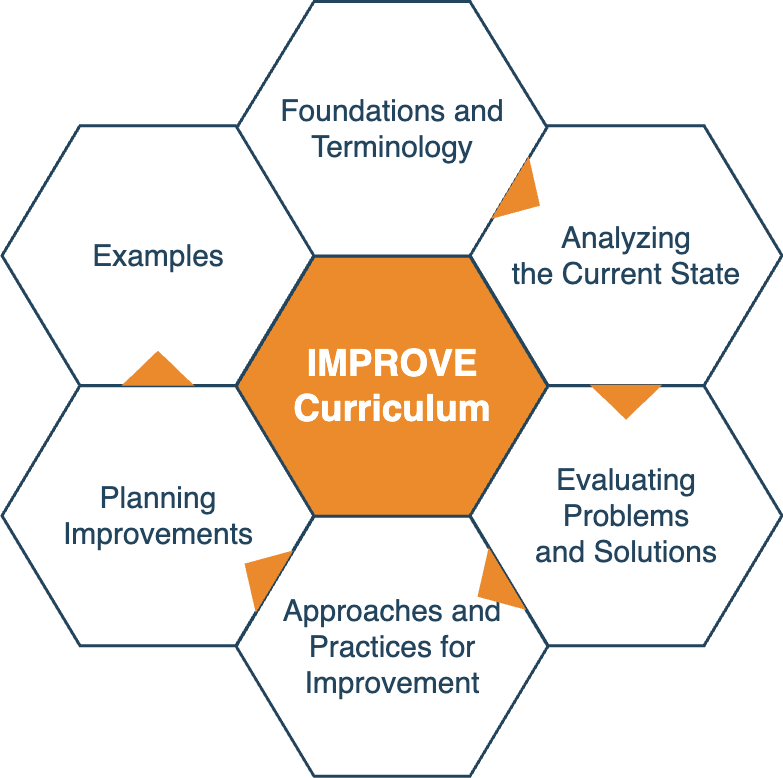

The diagram above was exported from draw.io. Its source (the exported page's mxGraphModel, read from the mxfile embedded in the PNG):
<mxGraphModel dx="1197" dy="-1170" grid="1" gridSize="10" guides="1" tooltips="1" connect="1" arrows="1" fold="1" page="1" pageScale="1" pageWidth="1169" pageHeight="827" background="none" math="0" shadow="0">
  <root>
    <mxCell id="0" />
    <mxCell id="1" parent="0" />
    <mxCell id="644" value="&lt;font style=&quot;font-size: 37px;&quot; color=&quot;#ffffff&quot;&gt;&lt;b style=&quot;&quot;&gt;IMPROVE&lt;br&gt;Curriculum&lt;/b&gt;&lt;/font&gt;" style="shape=hexagon;perimeter=hexagonPerimeter2;whiteSpace=wrap;html=1;shadow=0;labelBackgroundColor=none;strokeColor=#23445D;fillColor=#EB8B2C;gradientColor=none;fontFamily=Helvetica;fontSize=30;fontColor=#23445d;align=center;strokeWidth=3;" parent="1" vertex="1">
      <mxGeometry x="428.57894736842115" y="2764.7982456140344" width="311.84210526315786" height="259.86842105263156" as="geometry" />
    </mxCell>
    <mxCell id="645" value="" style="triangle;whiteSpace=wrap;html=1;shadow=0;labelBackgroundColor=none;strokeColor=none;fillColor=#FFFFFF;fontFamily=Helvetica;fontSize=17;fontColor=#23445d;align=center;rotation=90;gradientColor=none;flipV=1;flipH=1;opacity=20;" parent="1" vertex="1">
      <mxGeometry x="309.5" y="2782.6666666666665" width="72" height="152" as="geometry" />
    </mxCell>
    <mxCell id="646" value="&lt;font&gt;Foundations and&lt;/font&gt;&lt;div&gt;&lt;font&gt;Terminology&lt;/font&gt;&lt;/div&gt;" style="shape=hexagon;perimeter=hexagonPerimeter2;whiteSpace=wrap;html=1;shadow=0;labelBackgroundColor=none;strokeColor=#23445D;fillColor=#ffffff;gradientColor=none;fontFamily=Helvetica;fontSize=30;fontColor=#23445D;align=center;strokeWidth=3;" parent="1" vertex="1">
      <mxGeometry x="428.58" y="2510" width="311.84" height="254.54" as="geometry" />
    </mxCell>
    <mxCell id="647" value="&lt;font&gt;Analyzing&lt;/font&gt;&lt;div&gt;the Current State&lt;/div&gt;" style="shape=hexagon;perimeter=hexagonPerimeter2;whiteSpace=wrap;html=1;shadow=0;labelBackgroundColor=none;strokeColor=#23445D;fillColor=#FFFFFF;gradientColor=none;fontFamily=Helvetica;fontSize=30;fontColor=#23445d;align=center;strokeWidth=3;" parent="1" vertex="1">
      <mxGeometry x="662.6578947368422" y="2634.1995614035086" width="311.84210526315786" height="259.86842105263156" as="geometry" />
    </mxCell>
    <mxCell id="648" value="&lt;font&gt;Evaluating &lt;br&gt;Problems&lt;/font&gt;&lt;div&gt;&lt;font&gt;and Solutions&lt;/font&gt;&lt;/div&gt;" style="shape=hexagon;perimeter=hexagonPerimeter2;whiteSpace=wrap;html=1;shadow=0;labelBackgroundColor=none;strokeColor=#23445D;fillColor=#FFFFFF;gradientColor=none;fontFamily=Helvetica;fontSize=30;fontColor=#23445d;align=center;strokeWidth=3;" parent="1" vertex="1">
      <mxGeometry x="662.6578947368422" y="2894.2653508771928" width="311.84210526315786" height="259.86842105263156" as="geometry" />
    </mxCell>
    <mxCell id="649" value="Approaches and&lt;div&gt;Practices for&lt;/div&gt;&lt;div&gt;Improvement&lt;/div&gt;" style="shape=hexagon;perimeter=hexagonPerimeter2;whiteSpace=wrap;html=1;shadow=0;labelBackgroundColor=none;strokeColor=#23445D;fillColor=#FFFFFF;gradientColor=none;fontFamily=Helvetica;fontSize=30;fontColor=#23445d;align=center;strokeWidth=3;" parent="1" vertex="1">
      <mxGeometry x="428.57894736842115" y="3024.7982456140344" width="311.84210526315786" height="259.86842105263156" as="geometry" />
    </mxCell>
    <mxCell id="650" value="Planning&lt;div&gt;Improvements&lt;/div&gt;" style="shape=hexagon;perimeter=hexagonPerimeter2;whiteSpace=wrap;html=1;shadow=0;labelBackgroundColor=none;strokeColor=#23445D;fillColor=#FFFFFF;gradientColor=none;fontFamily=Helvetica;fontSize=30;fontColor=#23445d;align=center;strokeWidth=3;" parent="1" vertex="1">
      <mxGeometry x="194.5" y="2894.2653508771928" width="311.84210526315786" height="259.86842105263156" as="geometry" />
    </mxCell>
    <mxCell id="651" value="&lt;font&gt;Examples&lt;/font&gt;" style="shape=hexagon;perimeter=hexagonPerimeter2;whiteSpace=wrap;html=1;shadow=0;labelBackgroundColor=none;strokeColor=#23445D;fillColor=#ffffff;gradientColor=none;fontFamily=Helvetica;fontSize=30;fontColor=#23445D;align=center;strokeWidth=3;" parent="1" vertex="1">
      <mxGeometry x="194.5000000000001" y="2634.1995614035086" width="311.84210526315786" height="259.86842105263156" as="geometry" />
    </mxCell>
    <mxCell id="652" value="" style="triangle;whiteSpace=wrap;html=1;shadow=0;labelBackgroundColor=none;strokeColor=none;fillColor=light-dark(#eb892d, #a0bcd2);fontFamily=Helvetica;fontSize=17;fontColor=#23445d;align=center;rotation=31;gradientColor=none;strokeWidth=3;" parent="1" vertex="1">
      <mxGeometry x="700" y="2668.6666666666665" width="35" height="73" as="geometry" />
    </mxCell>
    <mxCell id="653" value="" style="triangle;whiteSpace=wrap;html=1;shadow=0;labelBackgroundColor=none;strokeColor=none;fillColor=light-dark(#eb892d, #a0bcd2);fontFamily=Helvetica;fontSize=17;fontColor=#23445d;align=center;rotation=31;gradientColor=none;flipH=1;strokeWidth=3;" parent="1" vertex="1">
      <mxGeometry x="434.5" y="3044.666666666666" width="35" height="73" as="geometry" />
    </mxCell>
    <mxCell id="655" value="" style="triangle;whiteSpace=wrap;html=1;shadow=0;labelBackgroundColor=none;strokeColor=none;fillColor=light-dark(#eb892d, #a0bcd2);fontFamily=Helvetica;fontSize=17;fontColor=#23445d;align=center;rotation=329;gradientColor=none;flipH=1;strokeWidth=3;" parent="1" vertex="1">
      <mxGeometry x="667.5" y="3059.666666666666" width="35" height="73" as="geometry" />
    </mxCell>
    <mxCell id="656" value="" style="triangle;whiteSpace=wrap;html=1;shadow=0;labelBackgroundColor=none;strokeColor=none;fillColor=light-dark(#eb892d, #a0bcd2);fontFamily=Helvetica;fontSize=17;fontColor=#23445d;align=center;rotation=90;gradientColor=none;strokeWidth=3;" parent="1" vertex="1">
      <mxGeometry x="801.078947368421" y="2874.1666666666665" width="35" height="73" as="geometry" />
    </mxCell>
    <mxCell id="657" value="" style="triangle;whiteSpace=wrap;html=1;shadow=0;labelBackgroundColor=none;strokeColor=none;fillColor=light-dark(#eb892d, #a0bcd2);fontFamily=Helvetica;fontSize=17;fontColor=#23445d;align=center;rotation=90;gradientColor=none;flipH=1;strokeWidth=3;" parent="1" vertex="1">
      <mxGeometry x="332.92105263157896" y="2840.1666666666665" width="35" height="73" as="geometry" />
    </mxCell>
  </root>
</mxGraphModel>